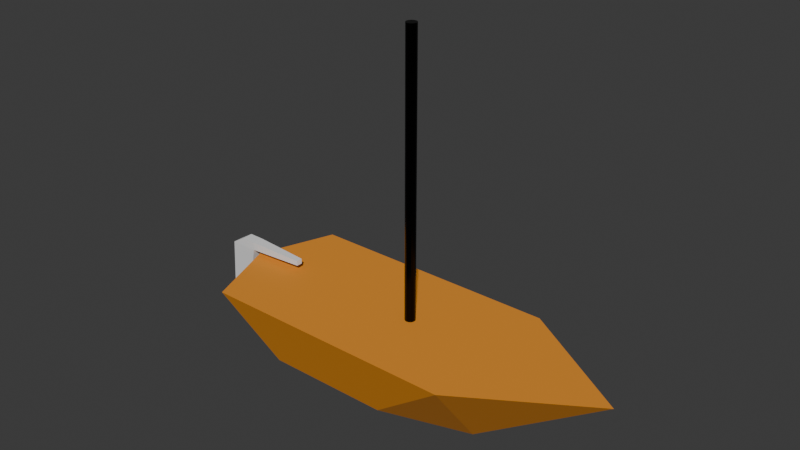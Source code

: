 # Source: boat.blend  (saved by Blender 4.3.34; exported with 4.5.12 LTS)
import bpy
from mathutils import Matrix  # noqa: F401  (used for matrix-valued properties, if any)

bpy.ops.wm.read_factory_settings(use_empty=True)
scene = bpy.context.scene
scene.name = 'Scene'

# ---- collections
col_collection = bpy.data.collections.new('Collection'); scene.collection.children.link(col_collection)

# ---- materials (node trees are filled in below, after node groups)
mat_matcoque = bpy.data.materials.new('MatCoque')
mat_matmat = bpy.data.materials.new('MatMat')

# ---- material node trees
mat_matcoque.use_nodes = True; mat_matcoque.node_tree.nodes.clear()
_N = mat_matcoque.node_tree.nodes; _L = mat_matcoque.node_tree.links
n0 = _N.new('ShaderNodeBsdfPrincipled'); n0.name = 'Principled BSDF'; n0.location = (10, 300)
n0.inputs[0].default_value = (0.8007, 0.2865, 0.0208, 1.0)
n0.inputs[2].default_value = 0.7409
n1 = _N.new('ShaderNodeOutputMaterial'); n1.name = 'Material Output'; n1.location = (300, 300)
_L.new(n0.outputs[0], n1.inputs[0])
n1.is_active_output = True
mat_matmat.use_nodes = True; mat_matmat.node_tree.nodes.clear()
_N = mat_matmat.node_tree.nodes; _L = mat_matmat.node_tree.links
n0 = _N.new('ShaderNodeBsdfPrincipled'); n0.name = 'Principled BSDF'; n0.location = (10, 300)
n0.inputs[0].default_value = (0.0, 0.0, 0.0, 1.0)
n0.inputs[1].default_value = 0.6273
n0.inputs[2].default_value = 0.2182
n1 = _N.new('ShaderNodeOutputMaterial'); n1.name = 'Material Output'; n1.location = (300, 300)
_L.new(n0.outputs[0], n1.inputs[0])
n1.is_active_output = True

# ---- world
world_world = bpy.data.worlds.new('World'); scene.world = world_world
world_world.use_nodes = True; world_world.node_tree.nodes.clear()
_N = world_world.node_tree.nodes; _L = world_world.node_tree.links
n0 = _N.new('ShaderNodeOutputWorld'); n0.name = 'World Output'; n0.location = (300, 300)
n1 = _N.new('ShaderNodeBackground'); n1.name = 'Background'; n1.location = (10, 300)
n1.inputs[0].default_value = (0.05088, 0.05088, 0.05088, 1.0)
_L.new(n1.outputs[0], n0.inputs[0])
n0.is_active_output = True
world_world.color = (0.05088, 0.05088, 0.05088)
world_world.sun_shadow_jitter_overblur = 0.0

# ---- meshes
me_cube = bpy.data.meshes.new('Cube')
me_cube.from_pydata([(1.821, 2.121, 1.105), (1.105, 0.001717, -0.6715), (1.821, -3.978, 1.105), (1.105, -3.001, -0.6715), (0.0, 1.759, -1.105), (0.0, -4.647, 1.105), (0.0, -3.467, -1.105), (0.0, 5.006, 1.105)], [], [(4, 1, 3, 6), (1, 0, 2, 3), (1, 4, 0), (3, 2, 5, 6), (0, 7, 5, 2), (0, 4, 7)])
_uv = me_cube.uv_layers.new(name='UVMap')
_uv.uv.foreach_set('vector', [0.25, 0.5, 0.375, 0.5, 0.375, 0.75, 0.25, 0.75, 0.375, 0.5, 0.625, 0.5, 0.625, 0.75, 0.375, 0.75, 0.375, 0.5, 0.25, 0.5, 0.625, 0.5, 0.375, 0.75, 0.625, 0.75, 0.625, 0.875, 0.375, 0.875, 0.625, 0.5, 0.75, 0.5, 0.75, 0.75, 0.625, 0.75, 0.625, 0.5, 0.25, 0.5, 0.75, 0.5])
me_cube.materials.append(mat_matcoque)
me_cube.use_mirror_vertex_groups = False
me_cube.update()
me_cylinder = bpy.data.meshes.new('Cylinder')
me_cylinder.from_pydata([(0.0, 0.1224, -2.676), (0.0, 0.1224, 4.128), (0.04683, 0.1131, -2.676), (0.04683, 0.1131, 4.128), (0.08653, 0.08653, -2.676), (0.08653, 0.08653, 4.128), (0.1131, 0.04683, -2.676), (0.1131, 0.04683, 4.128), (0.1224, 0.0, -2.676), (0.1224, 0.0, 4.128), (0.1131, -0.04683, -2.676), (0.1131, -0.04683, 4.128), (0.08653, -0.08653, -2.676), (0.08653, -0.08653, 4.128), (0.04683, -0.1131, -2.676), (0.04683, -0.1131, 4.128), (0.0, -0.1224, -2.676), (0.0, -0.1224, 4.128), (-0.04683, -0.1131, -2.676), (-0.04683, -0.1131, 4.128), (-0.08653, -0.08653, -2.676), (-0.08653, -0.08653, 4.128), (-0.1131, -0.04683, -2.676), (-0.1131, -0.04683, 4.128), (-0.1224, 0.0, -2.676), (-0.1224, 0.0, 4.128), (-0.1131, 0.04683, -2.676), (-0.1131, 0.04683, 4.128), (-0.08653, 0.08653, -2.676), (-0.08653, 0.08653, 4.128), (-0.04683, 0.1131, -2.676), (-0.04683, 0.1131, 4.128)], [], [(0, 1, 3, 2), (2, 3, 5, 4), (4, 5, 7, 6), (6, 7, 9, 8), (8, 9, 11, 10), (10, 11, 13, 12), (12, 13, 15, 14), (14, 15, 17, 16), (16, 17, 19, 18), (18, 19, 21, 20), (20, 21, 23, 22), (22, 23, 25, 24), (24, 25, 27, 26), (26, 27, 29, 28), (3, 1, 31, 29, 27, 25, 23, 21, 19, 17, 15, 13, 11, 9, 7, 5), (28, 29, 31, 30), (30, 31, 1, 0), (0, 2, 4, 6, 8, 10, 12, 14, 16, 18, 20, 22, 24, 26, 28, 30)])
_uv = me_cylinder.uv_layers.new(name='UVMap')
_uv.uv.foreach_set('vector', [1.0, 0.5, 1.0, 1.0, 0.9375, 1.0, 0.9375, 0.5, 0.9375, 0.5, 0.9375, 1.0, 0.875, 1.0, 0.875, 0.5, 0.875, 0.5, 0.875, 1.0, 0.8125, 1.0, 0.8125, 0.5, 0.8125, 0.5, 0.8125, 1.0, 0.75, 1.0, 0.75, 0.5, 0.75, 0.5, 0.75, 1.0, 0.6875, 1.0, 0.6875, 0.5, 0.6875, 0.5, 0.6875, 1.0, 0.625, 1.0, 0.625, 0.5, 0.625, 0.5, 0.625, 1.0, 0.5625, 1.0, 0.5625, 0.5, 0.5625, 0.5, 0.5625, 1.0, 0.5, 1.0, 0.5, 0.5, 0.5, 0.5, 0.5, 1.0, 0.4375, 1.0, 0.4375, 0.5, 0.4375, 0.5, 0.4375, 1.0, 0.375, 1.0, 0.375, 0.5, 0.375, 0.5, 0.375, 1.0, 0.3125, 1.0, 0.3125, 0.5, 0.3125, 0.5, 0.3125, 1.0, 0.25, 1.0, 0.25, 0.5, 0.25, 0.5, 0.25, 1.0, 0.1875, 1.0, 0.1875, 0.5, 0.1875, 0.5, 0.1875, 1.0, 0.125, 1.0, 0.125, 0.5, 0.3418, 0.4717, 0.25, 0.49, 0.1582, 0.4717, 0.08029, 0.4197, 0.02827, 0.3418, 0.01, 0.25, 0.02827, 0.1582, 0.08029, 0.08029, 0.1582, 0.02827, 0.25, 0.01, 0.3418, 0.02827, 0.4197, 0.08029, 0.4717, 0.1582, 0.49, 0.25, 0.4717, 0.3418, 0.4197, 0.4197, 0.125, 0.5, 0.125, 1.0, 0.0625, 1.0, 0.0625, 0.5, 0.0625, 0.5, 0.0625, 1.0, 0.0, 1.0, 0.0, 0.5, 0.75, 0.49, 0.8418, 0.4717, 0.9197, 0.4197, 0.9717, 0.3418, 0.99, 0.25, 0.9717, 0.1582, 0.9197, 0.08029, 0.8418, 0.02827, 0.75, 0.01, 0.6582, 0.02827, 0.5803, 0.08029, 0.5283, 0.1582, 0.51, 0.25, 0.5283, 0.3418, 0.5803, 0.4197, 0.6582, 0.4717])
me_cylinder.materials.append(mat_matmat)
me_cylinder.update()
me_cube_001 = bpy.data.meshes.new('Cube.001')
me_cube_001.from_pydata([(-6.521, 0.05496, -1.0), (-6.007, 0.1364, 1.0), (-6.521, -0.05496, -1.0), (-6.007, -0.1364, 1.0), (-6.059, 0.05496, -1.0), (-5.651, 0.1364, 1.0), (-6.059, -0.05496, -1.0), (-5.651, -0.1364, 1.0), (-6.326, 0.1364, 0.8009), (-6.326, -0.1364, 0.8009), (-5.651, -0.1364, 0.8009), (-5.651, 0.1364, 0.8009), (-6.113, 0.1364, 0.8009), (-6.113, -0.1364, 0.8009), (-5.651, -0.1364, 0.8009), (-5.651, 0.1364, 0.8009), (-4.263, -0.07435, 0.9611), (-4.263, 0.07435, 0.9611), (-4.263, -0.07435, 0.8398), (-4.263, 0.07435, 0.8398)], [], [(8, 1, 3, 9), (9, 3, 7, 10), (10, 7, 16, 18), (11, 5, 1, 8), (2, 6, 4, 0), (7, 3, 1, 5), (4, 11, 8, 0), (6, 10, 11, 4), (2, 9, 10, 6), (0, 8, 9, 2), (8, 11, 15, 12), (9, 8, 12, 13), (11, 10, 14, 15), (10, 9, 13, 14), (18, 16, 17, 19), (7, 5, 17, 16), (11, 10, 18, 19), (5, 11, 19, 17)])
_uv = me_cube_001.uv_layers.new(name='UVMap')
_uv.uv.foreach_set('vector', [0.6001, 0.0, 0.625, 0.0, 0.625, 0.25, 0.6001, 0.25, 0.6001, 0.25, 0.625, 0.25, 0.625, 0.5, 0.6001, 0.5, 0.6001, 0.5, 0.625, 0.5, 0.625, 0.5, 0.6001, 0.5, 0.6001, 0.75, 0.625, 0.75, 0.625, 1.0, 0.6001, 1.0, 0.125, 0.5, 0.375, 0.5, 0.375, 0.75, 0.125, 0.75, 0.625, 0.5, 0.875, 0.5, 0.875, 0.75, 0.625, 0.75, 0.375, 0.75, 0.6001, 0.75, 0.6001, 1.0, 0.375, 1.0, 0.375, 0.5, 0.6001, 0.5, 0.6001, 0.75, 0.375, 0.75, 0.375, 0.25, 0.6001, 0.25, 0.6001, 0.5, 0.375, 0.5, 0.375, 0.0, 0.6001, 0.0, 0.6001, 0.25, 0.375, 0.25, 0.6001, 1.0, 0.6001, 0.75, 0.6001, 0.75, 0.6001, 1.0, 0.6001, 0.25, 0.6001, 0.0, 0.6001, 0.0, 0.6001, 0.25, 0.6001, 0.75, 0.6001, 0.5, 0.6001, 0.5, 0.6001, 0.75, 0.6001, 0.5, 0.6001, 0.25, 0.6001, 0.25, 0.6001, 0.5, 0.6001, 0.5, 0.625, 0.5, 0.625, 0.75, 0.6001, 0.75, 0.625, 0.5, 0.625, 0.75, 0.625, 0.75, 0.625, 0.5, 0.6001, 0.75, 0.6001, 0.5, 0.6001, 0.5, 0.6001, 0.75, 0.625, 0.75, 0.6001, 0.75, 0.6001, 0.75, 0.625, 0.75])
me_cube_001.update()
arm_armature_001 = bpy.data.armatures.new('Armature.001')  # bones are not reproduced

# ---- objects
ob_coque = bpy.data.objects.new('Coque', me_cube)
ob_mat = bpy.data.objects.new('Mat', me_cylinder)
ob_barre = bpy.data.objects.new('Barre', me_cube_001)
ob_armaturebarre = bpy.data.objects.new('ArmatureBarre', arm_armature_001)

# ---- transforms, parenting, visibility, modifiers, constraints
ob_coque.location = (0.0, 0.0, -0.3446)
ob_coque.rotation_euler = (0.0, -0.0, -1.571)
ob_coque.lock_rotations_4d = False
ob_coque.empty_display_type = 'ARROWS'
ob_coque.lineart.crease_threshold = 0.0
_m = ob_coque.modifiers.new('Mirror', 'MIRROR')
ob_mat.location = (2.987e-08, 0.0, 3.227)
ob_mat.rotation_euler = (0.0, -0.0, 3.142)
ob_barre.parent = ob_armaturebarre
ob_barre.location = (0.9458, 0.0, 0.08861)
_vg = ob_barre.vertex_groups.new(name='BarreBone')
_vg.add([0, 1, 2, 3, 4, 5, 6, 7, 8, 9, 10, 11, 12, 13, 14, 15, 16, 17, 18, 19], 1.0, 'REPLACE')
_m = ob_barre.modifiers.new('Armature', 'ARMATURE')
_m.object = ob_armaturebarre
ob_armaturebarre.location = (0.0, 0.0, 0.0)

# ---- collection membership
col_collection.objects.link(ob_coque)
col_collection.objects.link(ob_mat)
col_collection.objects.link(ob_barre)
col_collection.objects.link(ob_armaturebarre)

# ---- scene / render settings (as saved in the file)
scene.frame_start = 1; scene.frame_end = 250; scene.frame_set(1)
scene.render.engine = 'BLENDER_EEVEE_NEXT'
bpy.context.view_layer.update()

# ---- added for rendering (the .blend has no active camera and no usable light): camera, sun
cam_auto = bpy.data.cameras.new('AutoCamera')
cam_auto.lens = 50.0
cam_auto.sensor_width = 36.0
cam_auto.clip_end = 1000.0
ob_auto_camera = bpy.data.objects.new('AutoCamera', cam_auto)
scene.collection.objects.link(ob_auto_camera)
ob_auto_camera.location = (12.8898, -15.8092, 13.4918)
ob_auto_camera.rotation_euler = (1.09748, -7.21219e-08, 0.694738)
scene.camera = ob_auto_camera
light_auto_sun = bpy.data.lights.new('AutoSun', 'SUN')
light_auto_sun.energy = 3.0
light_auto_sun.angle = 0.0523599
ob_auto_sun = bpy.data.objects.new('AutoSun', light_auto_sun)
scene.collection.objects.link(ob_auto_sun)
ob_auto_sun.rotation_euler = (0.872665, 0.174533, 0.523599)
bpy.context.view_layer.update()
